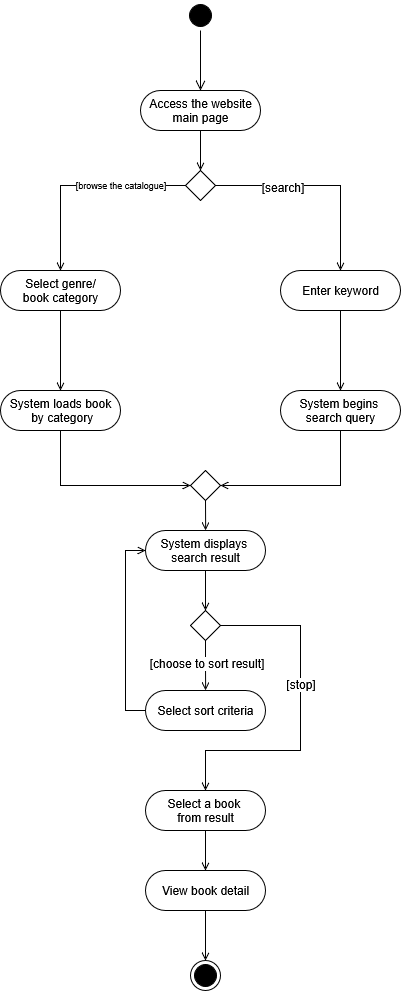

The diagram above was exported from draw.io. Its source (the exported page's mxGraphModel, read from the mxfile embedded in the PNG):
<mxGraphModel dx="364" dy="618" grid="1" gridSize="10" guides="1" tooltips="1" connect="1" arrows="1" fold="1" page="1" pageScale="1" pageWidth="850" pageHeight="1100" math="0" shadow="0">
  <root>
    <mxCell id="0" />
    <mxCell id="1" parent="0" />
    <mxCell id="jbfrlOQHkz2O0eikbPPb-8" value="" style="ellipse;html=1;shape=startState;fillColor=#000000;strokeColor=#000000;rounded=1;glass=0;align=center;verticalAlign=middle;arcSize=50;fontFamily=Helvetica;fontSize=12;fontColor=default;" parent="1" vertex="1">
      <mxGeometry x="1165" y="90" width="30" height="30" as="geometry" />
    </mxCell>
    <mxCell id="jbfrlOQHkz2O0eikbPPb-9" value="" style="edgeStyle=orthogonalEdgeStyle;html=1;verticalAlign=bottom;endArrow=open;endSize=8;strokeColor=#000000;rounded=0;fontFamily=Helvetica;fontSize=12;fontColor=default;" parent="1" source="jbfrlOQHkz2O0eikbPPb-8" edge="1">
      <mxGeometry relative="1" as="geometry">
        <mxPoint x="1180" y="180" as="targetPoint" />
      </mxGeometry>
    </mxCell>
    <mxCell id="jbfrlOQHkz2O0eikbPPb-10" value="" style="ellipse;html=1;shape=endState;fillColor=#000000;strokeColor=#000000;rounded=1;glass=0;align=center;verticalAlign=middle;arcSize=50;fontFamily=Helvetica;fontSize=12;fontColor=default;" parent="1" vertex="1">
      <mxGeometry x="1170" y="1050" width="30" height="30" as="geometry" />
    </mxCell>
    <mxCell id="jbfrlOQHkz2O0eikbPPb-17" style="edgeStyle=orthogonalEdgeStyle;rounded=0;orthogonalLoop=1;jettySize=auto;html=1;exitX=0.5;exitY=1;exitDx=0;exitDy=0;entryX=0.5;entryY=0;entryDx=0;entryDy=0;fontFamily=Helvetica;fontSize=12;fontColor=default;endArrow=open;endFill=0;" parent="1" source="jbfrlOQHkz2O0eikbPPb-13" target="jbfrlOQHkz2O0eikbPPb-16" edge="1">
      <mxGeometry relative="1" as="geometry" />
    </mxCell>
    <mxCell id="jbfrlOQHkz2O0eikbPPb-13" value="&lt;div&gt;Access the website&lt;/div&gt;&lt;div&gt;main page&lt;/div&gt;" style="rounded=1;whiteSpace=wrap;html=1;glass=0;strokeColor=#000000;align=center;verticalAlign=middle;arcSize=50;fontFamily=Helvetica;fontSize=12;fontColor=default;fillColor=#FFFFFF;" parent="1" vertex="1">
      <mxGeometry x="1120" y="180" width="120" height="40" as="geometry" />
    </mxCell>
    <mxCell id="jbfrlOQHkz2O0eikbPPb-18" style="edgeStyle=orthogonalEdgeStyle;shape=connector;rounded=0;orthogonalLoop=1;jettySize=auto;html=1;exitX=1;exitY=0.5;exitDx=0;exitDy=0;strokeColor=default;align=center;verticalAlign=middle;fontFamily=Helvetica;fontSize=12;fontColor=default;labelBackgroundColor=default;endArrow=open;endFill=0;" parent="1" source="jbfrlOQHkz2O0eikbPPb-16" edge="1">
      <mxGeometry relative="1" as="geometry">
        <mxPoint x="1320" y="360" as="targetPoint" />
      </mxGeometry>
    </mxCell>
    <mxCell id="jbfrlOQHkz2O0eikbPPb-21" value="" style="edgeLabel;html=1;align=center;verticalAlign=middle;resizable=0;points=[];rounded=1;glass=0;strokeColor=#000000;arcSize=50;fontFamily=Helvetica;fontSize=12;fontColor=default;labelBackgroundColor=default;fillColor=#FFFFFF;" parent="jbfrlOQHkz2O0eikbPPb-18" vertex="1" connectable="0">
      <mxGeometry x="-0.4418" y="-2" relative="1" as="geometry">
        <mxPoint y="-2" as="offset" />
      </mxGeometry>
    </mxCell>
    <mxCell id="jbfrlOQHkz2O0eikbPPb-25" value="[search]" style="edgeLabel;html=1;align=center;verticalAlign=middle;resizable=0;points=[];rounded=1;glass=0;strokeColor=#000000;arcSize=50;fontFamily=Helvetica;fontSize=12;fontColor=default;labelBackgroundColor=default;fillColor=#FFFFFF;" parent="jbfrlOQHkz2O0eikbPPb-18" vertex="1" connectable="0">
      <mxGeometry x="-0.3758" y="-1" relative="1" as="geometry">
        <mxPoint as="offset" />
      </mxGeometry>
    </mxCell>
    <mxCell id="jbfrlOQHkz2O0eikbPPb-19" style="edgeStyle=orthogonalEdgeStyle;shape=connector;rounded=0;orthogonalLoop=1;jettySize=auto;html=1;exitX=0;exitY=0.5;exitDx=0;exitDy=0;strokeColor=default;align=center;verticalAlign=middle;fontFamily=Helvetica;fontSize=12;fontColor=default;labelBackgroundColor=default;endArrow=open;endFill=0;" parent="1" source="jbfrlOQHkz2O0eikbPPb-16" edge="1">
      <mxGeometry relative="1" as="geometry">
        <mxPoint x="1040" y="360" as="targetPoint" />
      </mxGeometry>
    </mxCell>
    <mxCell id="jbfrlOQHkz2O0eikbPPb-22" value="&lt;font style=&quot;font-size: 9px;&quot;&gt;[browse the catalogue]&lt;/font&gt;" style="edgeLabel;html=1;align=center;verticalAlign=middle;resizable=0;points=[];rounded=1;glass=0;strokeColor=#000000;arcSize=50;fontFamily=Helvetica;fontSize=12;fontColor=default;labelBackgroundColor=default;fillColor=#FFFFFF;" parent="jbfrlOQHkz2O0eikbPPb-19" vertex="1" connectable="0">
      <mxGeometry x="-0.3714" y="-2" relative="1" as="geometry">
        <mxPoint as="offset" />
      </mxGeometry>
    </mxCell>
    <mxCell id="jbfrlOQHkz2O0eikbPPb-16" value="" style="rhombus;whiteSpace=wrap;html=1;rounded=0;glass=0;strokeColor=#000000;align=center;verticalAlign=middle;arcSize=50;fontFamily=Helvetica;fontSize=12;fontColor=default;fillColor=#FFFFFF;" parent="1" vertex="1">
      <mxGeometry x="1165" y="260" width="30" height="30" as="geometry" />
    </mxCell>
    <mxCell id="jbfrlOQHkz2O0eikbPPb-27" style="edgeStyle=orthogonalEdgeStyle;shape=connector;rounded=0;orthogonalLoop=1;jettySize=auto;html=1;exitX=0.5;exitY=1;exitDx=0;exitDy=0;entryX=0.5;entryY=0;entryDx=0;entryDy=0;strokeColor=default;align=center;verticalAlign=middle;fontFamily=Helvetica;fontSize=12;fontColor=default;labelBackgroundColor=default;endArrow=open;endFill=0;" parent="1" source="jbfrlOQHkz2O0eikbPPb-23" target="jbfrlOQHkz2O0eikbPPb-26" edge="1">
      <mxGeometry relative="1" as="geometry" />
    </mxCell>
    <mxCell id="jbfrlOQHkz2O0eikbPPb-23" value="&lt;div&gt;Select genre/&lt;/div&gt;&lt;div&gt;book category&lt;/div&gt;" style="rounded=1;whiteSpace=wrap;html=1;glass=0;strokeColor=#000000;align=center;verticalAlign=middle;arcSize=50;fontFamily=Helvetica;fontSize=12;fontColor=default;fillColor=#FFFFFF;" parent="1" vertex="1">
      <mxGeometry x="980" y="360" width="120" height="40" as="geometry" />
    </mxCell>
    <mxCell id="jbfrlOQHkz2O0eikbPPb-33" style="edgeStyle=orthogonalEdgeStyle;shape=connector;rounded=0;orthogonalLoop=1;jettySize=auto;html=1;exitX=0.5;exitY=1;exitDx=0;exitDy=0;entryX=0;entryY=0.5;entryDx=0;entryDy=0;strokeColor=default;align=center;verticalAlign=middle;fontFamily=Helvetica;fontSize=12;fontColor=default;labelBackgroundColor=default;endArrow=open;endFill=0;" parent="1" source="jbfrlOQHkz2O0eikbPPb-26" target="jbfrlOQHkz2O0eikbPPb-32" edge="1">
      <mxGeometry relative="1" as="geometry" />
    </mxCell>
    <mxCell id="jbfrlOQHkz2O0eikbPPb-26" value="&lt;div&gt;System loads book&lt;/div&gt;&lt;div&gt;&amp;nbsp;by category&lt;/div&gt;" style="rounded=1;whiteSpace=wrap;html=1;glass=0;strokeColor=#000000;align=center;verticalAlign=middle;arcSize=50;fontFamily=Helvetica;fontSize=12;fontColor=default;fillColor=#FFFFFF;" parent="1" vertex="1">
      <mxGeometry x="980" y="480" width="120" height="40" as="geometry" />
    </mxCell>
    <mxCell id="jbfrlOQHkz2O0eikbPPb-30" style="edgeStyle=orthogonalEdgeStyle;shape=connector;rounded=0;orthogonalLoop=1;jettySize=auto;html=1;exitX=0.5;exitY=1;exitDx=0;exitDy=0;entryX=0.5;entryY=0;entryDx=0;entryDy=0;strokeColor=default;align=center;verticalAlign=middle;fontFamily=Helvetica;fontSize=12;fontColor=default;labelBackgroundColor=default;endArrow=open;endFill=0;" parent="1" source="jbfrlOQHkz2O0eikbPPb-28" target="jbfrlOQHkz2O0eikbPPb-29" edge="1">
      <mxGeometry relative="1" as="geometry" />
    </mxCell>
    <mxCell id="jbfrlOQHkz2O0eikbPPb-28" value="Enter keyword" style="rounded=1;whiteSpace=wrap;html=1;glass=0;strokeColor=#000000;align=center;verticalAlign=middle;arcSize=50;fontFamily=Helvetica;fontSize=12;fontColor=default;fillColor=#FFFFFF;" parent="1" vertex="1">
      <mxGeometry x="1260" y="360" width="120" height="40" as="geometry" />
    </mxCell>
    <mxCell id="jbfrlOQHkz2O0eikbPPb-34" style="edgeStyle=orthogonalEdgeStyle;shape=connector;rounded=0;orthogonalLoop=1;jettySize=auto;html=1;exitX=0.5;exitY=1;exitDx=0;exitDy=0;entryX=1;entryY=0.5;entryDx=0;entryDy=0;strokeColor=default;align=center;verticalAlign=middle;fontFamily=Helvetica;fontSize=12;fontColor=default;labelBackgroundColor=default;endArrow=open;endFill=0;" parent="1" source="jbfrlOQHkz2O0eikbPPb-29" target="jbfrlOQHkz2O0eikbPPb-32" edge="1">
      <mxGeometry relative="1" as="geometry" />
    </mxCell>
    <mxCell id="jbfrlOQHkz2O0eikbPPb-29" value="&lt;div&gt;System begins&amp;nbsp;&lt;/div&gt;&lt;div&gt;search query&lt;/div&gt;" style="rounded=1;whiteSpace=wrap;html=1;glass=0;strokeColor=#000000;align=center;verticalAlign=middle;arcSize=50;fontFamily=Helvetica;fontSize=12;fontColor=default;fillColor=#FFFFFF;" parent="1" vertex="1">
      <mxGeometry x="1260" y="480" width="120" height="40" as="geometry" />
    </mxCell>
    <mxCell id="jbfrlOQHkz2O0eikbPPb-35" style="edgeStyle=orthogonalEdgeStyle;shape=connector;rounded=0;orthogonalLoop=1;jettySize=auto;html=1;exitX=0.5;exitY=1;exitDx=0;exitDy=0;strokeColor=default;align=center;verticalAlign=middle;fontFamily=Helvetica;fontSize=12;fontColor=default;labelBackgroundColor=default;endArrow=open;endFill=0;" parent="1" source="jbfrlOQHkz2O0eikbPPb-32" edge="1">
      <mxGeometry relative="1" as="geometry">
        <mxPoint x="1185.1538461538462" y="620" as="targetPoint" />
      </mxGeometry>
    </mxCell>
    <mxCell id="jbfrlOQHkz2O0eikbPPb-32" value="" style="rhombus;whiteSpace=wrap;html=1;rounded=0;glass=0;strokeColor=#000000;align=center;verticalAlign=middle;arcSize=50;fontFamily=Helvetica;fontSize=12;fontColor=default;fillColor=#FFFFFF;" parent="1" vertex="1">
      <mxGeometry x="1170" y="560" width="30" height="30" as="geometry" />
    </mxCell>
    <mxCell id="jbfrlOQHkz2O0eikbPPb-38" style="edgeStyle=orthogonalEdgeStyle;shape=connector;rounded=0;orthogonalLoop=1;jettySize=auto;html=1;exitX=0.5;exitY=1;exitDx=0;exitDy=0;entryX=0.5;entryY=0;entryDx=0;entryDy=0;strokeColor=default;align=center;verticalAlign=middle;fontFamily=Helvetica;fontSize=12;fontColor=default;labelBackgroundColor=default;endArrow=open;endFill=0;" parent="1" source="jbfrlOQHkz2O0eikbPPb-36" target="jbfrlOQHkz2O0eikbPPb-37" edge="1">
      <mxGeometry relative="1" as="geometry" />
    </mxCell>
    <mxCell id="jbfrlOQHkz2O0eikbPPb-36" value="&lt;div&gt;System displays&amp;nbsp;&lt;/div&gt;&lt;div&gt;search result&lt;/div&gt;" style="rounded=1;whiteSpace=wrap;html=1;glass=0;strokeColor=#000000;align=center;verticalAlign=middle;arcSize=50;fontFamily=Helvetica;fontSize=12;fontColor=default;fillColor=#FFFFFF;" parent="1" vertex="1">
      <mxGeometry x="1125" y="620" width="120" height="40" as="geometry" />
    </mxCell>
    <mxCell id="jbfrlOQHkz2O0eikbPPb-39" style="edgeStyle=orthogonalEdgeStyle;shape=connector;rounded=0;orthogonalLoop=1;jettySize=auto;html=1;exitX=0.5;exitY=1;exitDx=0;exitDy=0;strokeColor=default;align=center;verticalAlign=middle;fontFamily=Helvetica;fontSize=12;fontColor=default;labelBackgroundColor=default;endArrow=open;endFill=0;" parent="1" source="jbfrlOQHkz2O0eikbPPb-37" edge="1">
      <mxGeometry relative="1" as="geometry">
        <mxPoint x="1185.1538461538462" y="780" as="targetPoint" />
      </mxGeometry>
    </mxCell>
    <mxCell id="jbfrlOQHkz2O0eikbPPb-40" value="[choose to sort result]" style="edgeLabel;html=1;align=center;verticalAlign=middle;resizable=0;points=[];rounded=1;glass=0;strokeColor=#000000;arcSize=50;fontFamily=Helvetica;fontSize=12;fontColor=default;labelBackgroundColor=default;fillColor=#FFFFFF;" parent="jbfrlOQHkz2O0eikbPPb-39" vertex="1" connectable="0">
      <mxGeometry x="-0.1271" relative="1" as="geometry">
        <mxPoint as="offset" />
      </mxGeometry>
    </mxCell>
    <mxCell id="jbfrlOQHkz2O0eikbPPb-47" style="edgeStyle=orthogonalEdgeStyle;shape=connector;rounded=0;orthogonalLoop=1;jettySize=auto;html=1;exitX=1;exitY=0.5;exitDx=0;exitDy=0;entryX=0.5;entryY=0;entryDx=0;entryDy=0;strokeColor=default;align=center;verticalAlign=middle;fontFamily=Helvetica;fontSize=12;fontColor=default;labelBackgroundColor=default;endArrow=open;endFill=0;" parent="1" source="jbfrlOQHkz2O0eikbPPb-37" target="jbfrlOQHkz2O0eikbPPb-46" edge="1">
      <mxGeometry relative="1" as="geometry">
        <Array as="points">
          <mxPoint x="1280" y="715" />
          <mxPoint x="1280" y="840" />
          <mxPoint x="1185" y="840" />
        </Array>
      </mxGeometry>
    </mxCell>
    <mxCell id="_acNbJm27kKA55gkvW9p-1" value="[stop]" style="edgeLabel;html=1;align=center;verticalAlign=middle;resizable=0;points=[];rounded=1;glass=0;strokeColor=#000000;arcSize=50;fontFamily=Helvetica;fontSize=12;fontColor=default;labelBackgroundColor=default;fillColor=#FFFFFF;" parent="jbfrlOQHkz2O0eikbPPb-47" connectable="0" vertex="1">
      <mxGeometry x="-0.1858" y="-1" relative="1" as="geometry">
        <mxPoint as="offset" />
      </mxGeometry>
    </mxCell>
    <mxCell id="jbfrlOQHkz2O0eikbPPb-37" value="" style="rhombus;whiteSpace=wrap;html=1;rounded=0;glass=0;strokeColor=#000000;align=center;verticalAlign=middle;arcSize=50;fontFamily=Helvetica;fontSize=12;fontColor=default;fillColor=#FFFFFF;" parent="1" vertex="1">
      <mxGeometry x="1170" y="700" width="30" height="30" as="geometry" />
    </mxCell>
    <mxCell id="jbfrlOQHkz2O0eikbPPb-44" style="edgeStyle=orthogonalEdgeStyle;shape=connector;rounded=0;orthogonalLoop=1;jettySize=auto;html=1;exitX=0;exitY=0.5;exitDx=0;exitDy=0;entryX=0;entryY=0.5;entryDx=0;entryDy=0;strokeColor=default;align=center;verticalAlign=middle;fontFamily=Helvetica;fontSize=12;fontColor=default;labelBackgroundColor=default;endArrow=open;endFill=0;" parent="1" source="jbfrlOQHkz2O0eikbPPb-42" target="jbfrlOQHkz2O0eikbPPb-36" edge="1">
      <mxGeometry relative="1" as="geometry" />
    </mxCell>
    <mxCell id="jbfrlOQHkz2O0eikbPPb-42" value="Select sort criteria" style="rounded=1;whiteSpace=wrap;html=1;glass=0;strokeColor=#000000;align=center;verticalAlign=middle;arcSize=50;fontFamily=Helvetica;fontSize=12;fontColor=default;fillColor=#FFFFFF;" parent="1" vertex="1">
      <mxGeometry x="1125" y="780" width="120" height="40" as="geometry" />
    </mxCell>
    <mxCell id="jbfrlOQHkz2O0eikbPPb-49" style="edgeStyle=orthogonalEdgeStyle;shape=connector;rounded=0;orthogonalLoop=1;jettySize=auto;html=1;exitX=0.5;exitY=1;exitDx=0;exitDy=0;entryX=0.5;entryY=0;entryDx=0;entryDy=0;strokeColor=default;align=center;verticalAlign=middle;fontFamily=Helvetica;fontSize=12;fontColor=default;labelBackgroundColor=default;endArrow=open;endFill=0;" parent="1" source="jbfrlOQHkz2O0eikbPPb-46" target="jbfrlOQHkz2O0eikbPPb-48" edge="1">
      <mxGeometry relative="1" as="geometry" />
    </mxCell>
    <mxCell id="jbfrlOQHkz2O0eikbPPb-46" value="&lt;div&gt;Select a book&amp;nbsp;&lt;/div&gt;&lt;div&gt;from result&lt;/div&gt;" style="rounded=1;whiteSpace=wrap;html=1;glass=0;strokeColor=#000000;align=center;verticalAlign=middle;arcSize=50;fontFamily=Helvetica;fontSize=12;fontColor=default;fillColor=#FFFFFF;" parent="1" vertex="1">
      <mxGeometry x="1125" y="880" width="120" height="40" as="geometry" />
    </mxCell>
    <mxCell id="jbfrlOQHkz2O0eikbPPb-50" style="edgeStyle=orthogonalEdgeStyle;shape=connector;rounded=0;orthogonalLoop=1;jettySize=auto;html=1;exitX=0.5;exitY=1;exitDx=0;exitDy=0;entryX=0.5;entryY=0;entryDx=0;entryDy=0;strokeColor=default;align=center;verticalAlign=middle;fontFamily=Helvetica;fontSize=12;fontColor=default;labelBackgroundColor=default;endArrow=open;endFill=0;" parent="1" source="jbfrlOQHkz2O0eikbPPb-48" target="jbfrlOQHkz2O0eikbPPb-10" edge="1">
      <mxGeometry relative="1" as="geometry" />
    </mxCell>
    <mxCell id="jbfrlOQHkz2O0eikbPPb-48" value="View book detail" style="rounded=1;whiteSpace=wrap;html=1;glass=0;strokeColor=#000000;align=center;verticalAlign=middle;arcSize=50;fontFamily=Helvetica;fontSize=12;fontColor=default;fillColor=#FFFFFF;" parent="1" vertex="1">
      <mxGeometry x="1125" y="960" width="120" height="40" as="geometry" />
    </mxCell>
  </root>
</mxGraphModel>